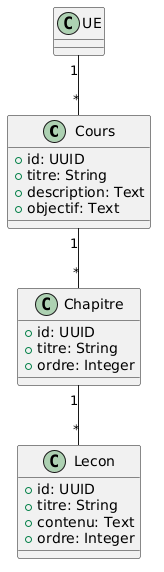

The diagram above was rendered by PlantUML. Its source (embedded in the PNG):
@startuml
class Cours {
    +id: UUID
    +titre: String
    +description: Text
    +objectif: Text
}

class Chapitre {
    +id: UUID
    +titre: String
    +ordre: Integer
}

class Lecon {
    +id: UUID
    +titre: String
    +contenu: Text
    +ordre: Integer
}

UE "1" -- "*" Cours

Cours "1" -- "*" Chapitre

Chapitre "1" -- "*" Lecon
@enduml